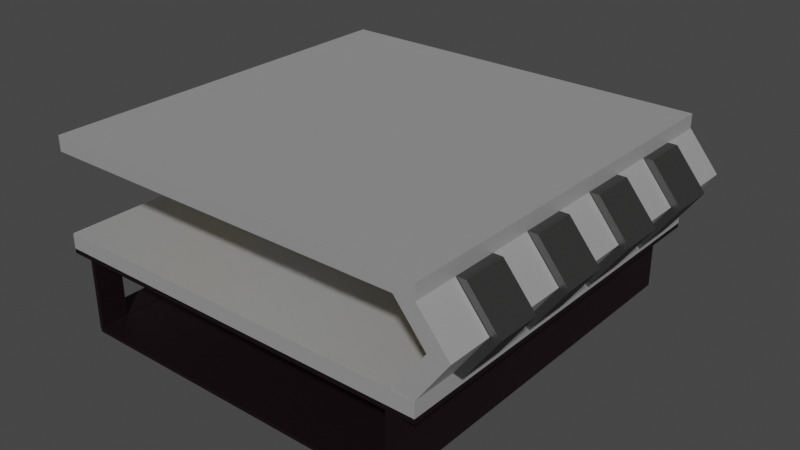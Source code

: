 # Source: shuttleta.blend  (saved by Blender 3.6.11; exported with 4.5.12 LTS)
import bpy
from mathutils import Matrix  # noqa: F401  (used for matrix-valued properties, if any)

bpy.ops.wm.read_factory_settings(use_empty=True)
scene = bpy.context.scene
scene.name = 'Scene'

# ---- collections
col_collection = bpy.data.collections.new('Collection'); scene.collection.children.link(col_collection)
col_wall = bpy.data.collections.new('wall'); scene.collection.children.link(col_wall)
col_basement = bpy.data.collections.new('basement'); scene.collection.children.link(col_basement)

# ---- materials (node trees are filled in below, after node groups)
mat_glass_light_001 = bpy.data.materials.new('Glass light.001')
mat_glass_light_001.surface_render_method = 'BLENDED'
mat_glass_light_001.blend_method = 'BLEND'
mat_glass_light_001.use_transparent_shadow = False
mat_002 = bpy.data.materials.new('매테리얼.002')
mat_002.use_transparent_shadow = False
mat_white_001 = bpy.data.materials.new('WHITE.001')
mat_white_001.alpha_threshold = 0.0
mat_white_001.use_transparent_shadow = False
mat_white_001.roughness = 0.5
mat_white_001.line_color = (0.0, 0.0, 0.0, 1.0)
mat_003 = bpy.data.materials.new('매테리얼.003')
mat_003.use_transparent_shadow = False
mat_glass_light_002 = bpy.data.materials.new('Glass light.002')
mat_glass_light_002.surface_render_method = 'BLENDED'
mat_glass_light_002.blend_method = 'BLEND'
mat_glass_light_002.use_transparent_shadow = False
mat_004 = bpy.data.materials.new('매테리얼.004')
mat_004.use_transparent_shadow = False
mat_007 = bpy.data.materials.new('매테리얼.007')
mat_007.use_transparent_shadow = False
mat_008 = bpy.data.materials.new('매테리얼.008')
mat_008.use_transparent_shadow = False
mat_009 = bpy.data.materials.new('매테리얼.009')
mat_009.use_transparent_shadow = False
mat_white = bpy.data.materials.new('WHITE')
mat_white.alpha_threshold = 0.0
mat_white.use_transparent_shadow = False
mat_white.roughness = 0.5
mat_white.line_color = (0.0, 0.0, 0.0, 1.0)
mat_005 = bpy.data.materials.new('매테리얼.005')
mat_005.use_transparent_shadow = False
mat_006 = bpy.data.materials.new('매테리얼.006')
mat_006.use_transparent_shadow = False
mat_glass_light = bpy.data.materials.new('Glass light')
mat_glass_light.surface_render_method = 'BLENDED'
mat_glass_light.blend_method = 'BLEND'
mat_glass_light.use_transparent_shadow = False
mat_001 = bpy.data.materials.new('매테리얼.001')
mat_001.use_transparent_shadow = False

# ---- material node trees
mat_glass_light_001.use_nodes = True; mat_glass_light_001.node_tree.nodes.clear()
_N = mat_glass_light_001.node_tree.nodes; _L = mat_glass_light_001.node_tree.links
n0 = _N.new('ShaderNodeOutputMaterial'); n0.name = '매테리얼 출력'; n0.location = (300, 300)
n1 = _N.new('ShaderNodeBsdfTransparent'); n1.name = '투명 BSDF'; n1.location = (10, 300)
n1.inputs[0].default_value = (1.0, 0.884, 0.4719, 1.0)
_L.new(n1.outputs[0], n0.inputs[0])
n0.is_active_output = True
mat_002.use_nodes = True; mat_002.node_tree.nodes.clear()
_N = mat_002.node_tree.nodes; _L = mat_002.node_tree.links
n0 = _N.new('ShaderNodeBsdfPrincipled'); n0.name = '프린시플드 BSDF'; n0.location = (10, 300)
n0.distribution = 'GGX'
n0.subsurface_method = 'RANDOM_WALK_SKIN'
n0.inputs[0].default_value = (0.0291, 0.01349, 0.01788, 1.0)
n0.inputs[1].default_value = 0.75
n0.inputs[3].default_value = 1.45
n0.inputs[27].default_value = (0.0, 0.0, 0.0, 1.0)
n0.inputs[28].default_value = 1.0
n1 = _N.new('ShaderNodeOutputMaterial'); n1.name = '매테리얼 출력'; n1.location = (300, 300)
_L.new(n0.outputs[0], n1.inputs[0])
n1.is_active_output = True
mat_white_001.use_nodes = True; mat_white_001.node_tree.nodes.clear()
_N = mat_white_001.node_tree.nodes; _L = mat_white_001.node_tree.links
n0 = _N.new('ShaderNodeOutputMaterial'); n0.name = 'Material Output'; n0.location = (300, 300)
n1 = _N.new('ShaderNodeBsdfPrincipled'); n1.name = 'Principled BSDF'; n1.location = (10, 300)
n1.distribution = 'GGX'
n1.subsurface_method = 'RANDOM_WALK_SKIN'
n1.inputs[1].default_value = 0.7251
n1.inputs[3].default_value = 1.45
n1.inputs[27].default_value = (0.0, 0.0, 0.0, 1.0)
n1.inputs[28].default_value = 1.0
_L.new(n1.outputs[0], n0.inputs[0])
n0.is_active_output = True
mat_003.use_nodes = True; mat_003.node_tree.nodes.clear()
_N = mat_003.node_tree.nodes; _L = mat_003.node_tree.links
n0 = _N.new('ShaderNodeBsdfPrincipled'); n0.name = '프린시플드 BSDF'; n0.location = (10, 300)
n0.distribution = 'GGX'
n0.subsurface_method = 'RANDOM_WALK_SKIN'
n0.inputs[0].default_value = (0.02838, 0.0291, 0.02768, 1.0)
n0.inputs[3].default_value = 1.45
n0.inputs[27].default_value = (0.0, 0.0, 0.0, 1.0)
n0.inputs[28].default_value = 1.0
n1 = _N.new('ShaderNodeOutputMaterial'); n1.name = '매테리얼 출력'; n1.location = (300, 300)
_L.new(n0.outputs[0], n1.inputs[0])
n1.is_active_output = True
mat_glass_light_002.use_nodes = True; mat_glass_light_002.node_tree.nodes.clear()
_N = mat_glass_light_002.node_tree.nodes; _L = mat_glass_light_002.node_tree.links
n0 = _N.new('ShaderNodeOutputMaterial'); n0.name = '매테리얼 출력'; n0.location = (300, 300)
n1 = _N.new('ShaderNodeBsdfTransparent'); n1.name = '투명 BSDF'; n1.location = (10, 300)
n1.inputs[0].default_value = (1.0, 0.884, 0.4719, 1.0)
_L.new(n1.outputs[0], n0.inputs[0])
n0.is_active_output = True
mat_004.use_nodes = True; mat_004.node_tree.nodes.clear()
_N = mat_004.node_tree.nodes; _L = mat_004.node_tree.links
n0 = _N.new('ShaderNodeBsdfPrincipled'); n0.name = '프린시플드 BSDF'; n0.location = (10, 300)
n0.distribution = 'GGX'
n0.subsurface_method = 'RANDOM_WALK_SKIN'
n0.inputs[0].default_value = (0.0291, 0.01349, 0.01788, 1.0)
n0.inputs[1].default_value = 0.75
n0.inputs[3].default_value = 1.45
n0.inputs[27].default_value = (0.0, 0.0, 0.0, 1.0)
n0.inputs[28].default_value = 1.0
n1 = _N.new('ShaderNodeOutputMaterial'); n1.name = '매테리얼 출력'; n1.location = (300, 300)
_L.new(n0.outputs[0], n1.inputs[0])
n1.is_active_output = True
mat_007.use_nodes = True; mat_007.node_tree.nodes.clear()
_N = mat_007.node_tree.nodes; _L = mat_007.node_tree.links
n0 = _N.new('ShaderNodeBsdfPrincipled'); n0.name = '프린시플드 BSDF'; n0.location = (10, 300)
n0.distribution = 'GGX'
n0.subsurface_method = 'RANDOM_WALK_SKIN'
n0.inputs[0].default_value = (0.0291, 0.01349, 0.01788, 1.0)
n0.inputs[1].default_value = 0.75
n0.inputs[3].default_value = 1.45
n0.inputs[27].default_value = (0.0, 0.0, 0.0, 1.0)
n0.inputs[28].default_value = 1.0
n1 = _N.new('ShaderNodeOutputMaterial'); n1.name = '매테리얼 출력'; n1.location = (300, 300)
_L.new(n0.outputs[0], n1.inputs[0])
n1.is_active_output = True
mat_008.use_nodes = True; mat_008.node_tree.nodes.clear()
_N = mat_008.node_tree.nodes; _L = mat_008.node_tree.links
n0 = _N.new('ShaderNodeBsdfPrincipled'); n0.name = '프린시플드 BSDF'; n0.location = (10, 300)
n0.distribution = 'GGX'
n0.subsurface_method = 'RANDOM_WALK_SKIN'
n0.inputs[0].default_value = (0.0291, 0.01349, 0.01788, 1.0)
n0.inputs[1].default_value = 0.75
n0.inputs[3].default_value = 1.45
n0.inputs[27].default_value = (0.0, 0.0, 0.0, 1.0)
n0.inputs[28].default_value = 1.0
n1 = _N.new('ShaderNodeOutputMaterial'); n1.name = '매테리얼 출력'; n1.location = (300, 300)
_L.new(n0.outputs[0], n1.inputs[0])
n1.is_active_output = True
mat_009.use_nodes = True; mat_009.node_tree.nodes.clear()
_N = mat_009.node_tree.nodes; _L = mat_009.node_tree.links
n0 = _N.new('ShaderNodeBsdfPrincipled'); n0.name = '프린시플드 BSDF'; n0.location = (10, 300)
n0.distribution = 'GGX'
n0.subsurface_method = 'RANDOM_WALK_SKIN'
n0.inputs[0].default_value = (0.0291, 0.01349, 0.01788, 1.0)
n0.inputs[1].default_value = 0.75
n0.inputs[3].default_value = 1.45
n0.inputs[27].default_value = (0.0, 0.0, 0.0, 1.0)
n0.inputs[28].default_value = 1.0
n1 = _N.new('ShaderNodeOutputMaterial'); n1.name = '매테리얼 출력'; n1.location = (300, 300)
_L.new(n0.outputs[0], n1.inputs[0])
n1.is_active_output = True
mat_white.use_nodes = True; mat_white.node_tree.nodes.clear()
_N = mat_white.node_tree.nodes; _L = mat_white.node_tree.links
n0 = _N.new('ShaderNodeOutputMaterial'); n0.name = 'Material Output'; n0.location = (300, 300)
n1 = _N.new('ShaderNodeBsdfPrincipled'); n1.name = 'Principled BSDF'; n1.location = (10, 300)
n1.distribution = 'GGX'
n1.subsurface_method = 'RANDOM_WALK_SKIN'
n1.inputs[1].default_value = 0.7251
n1.inputs[3].default_value = 1.45
n1.inputs[27].default_value = (0.0, 0.0, 0.0, 1.0)
n1.inputs[28].default_value = 1.0
_L.new(n1.outputs[0], n0.inputs[0])
n0.is_active_output = True
mat_005.use_nodes = True; mat_005.node_tree.nodes.clear()
_N = mat_005.node_tree.nodes; _L = mat_005.node_tree.links
n0 = _N.new('ShaderNodeBsdfPrincipled'); n0.name = '프린시플드 BSDF'; n0.location = (10, 300)
n0.distribution = 'GGX'
n0.subsurface_method = 'RANDOM_WALK_SKIN'
n0.inputs[0].default_value = (0.02838, 0.0291, 0.02768, 1.0)
n0.inputs[3].default_value = 1.45
n0.inputs[27].default_value = (0.0, 0.0, 0.0, 1.0)
n0.inputs[28].default_value = 1.0
n1 = _N.new('ShaderNodeOutputMaterial'); n1.name = '매테리얼 출력'; n1.location = (300, 300)
_L.new(n0.outputs[0], n1.inputs[0])
n1.is_active_output = True
mat_006.use_nodes = True; mat_006.node_tree.nodes.clear()
_N = mat_006.node_tree.nodes; _L = mat_006.node_tree.links
n0 = _N.new('ShaderNodeBsdfPrincipled'); n0.name = '프린시플드 BSDF'; n0.location = (10, 300)
n0.distribution = 'GGX'
n0.subsurface_method = 'RANDOM_WALK_SKIN'
n0.inputs[0].default_value = (0.0291, 0.01349, 0.01788, 1.0)
n0.inputs[1].default_value = 0.75
n0.inputs[3].default_value = 1.45
n0.inputs[27].default_value = (0.0, 0.0, 0.0, 1.0)
n0.inputs[28].default_value = 1.0
n1 = _N.new('ShaderNodeOutputMaterial'); n1.name = '매테리얼 출력'; n1.location = (300, 300)
_L.new(n0.outputs[0], n1.inputs[0])
n1.is_active_output = True
mat_glass_light.use_nodes = True; mat_glass_light.node_tree.nodes.clear()
_N = mat_glass_light.node_tree.nodes; _L = mat_glass_light.node_tree.links
n0 = _N.new('ShaderNodeOutputMaterial'); n0.name = '매테리얼 출력'; n0.location = (300, 300)
n1 = _N.new('ShaderNodeBsdfTransparent'); n1.name = '투명 BSDF'; n1.location = (10, 300)
n1.inputs[0].default_value = (1.0, 0.884, 0.4719, 1.0)
_L.new(n1.outputs[0], n0.inputs[0])
n0.is_active_output = True
mat_001.use_nodes = True; mat_001.node_tree.nodes.clear()
_N = mat_001.node_tree.nodes; _L = mat_001.node_tree.links
n0 = _N.new('ShaderNodeBsdfPrincipled'); n0.name = '프린시플드 BSDF'; n0.location = (10, 300)
n0.distribution = 'GGX'
n0.subsurface_method = 'RANDOM_WALK_SKIN'
n0.inputs[0].default_value = (0.0291, 0.01349, 0.01788, 1.0)
n0.inputs[1].default_value = 0.75
n0.inputs[3].default_value = 1.45
n0.inputs[27].default_value = (0.0, 0.0, 0.0, 1.0)
n0.inputs[28].default_value = 1.0
n1 = _N.new('ShaderNodeOutputMaterial'); n1.name = '매테리얼 출력'; n1.location = (300, 300)
_L.new(n0.outputs[0], n1.inputs[0])
n1.is_active_output = True

# ---- world
world_world = bpy.data.worlds.new('World'); scene.world = world_world
world_world.use_nodes = True; world_world.node_tree.nodes.clear()
_N = world_world.node_tree.nodes; _L = world_world.node_tree.links
n0 = _N.new('ShaderNodeOutputWorld'); n0.name = 'World Output'; n0.location = (300, 300)
n1 = _N.new('ShaderNodeBackground'); n1.name = 'Background'; n1.location = (10, 300)
n1.inputs[0].default_value = (0.05088, 0.05088, 0.05088, 1.0)
_L.new(n1.outputs[0], n0.inputs[0])
n0.is_active_output = True
world_world.color = (0.05088, 0.05088, 0.05088)
world_world.use_sun_shadow = False
world_world.sun_shadow_jitter_overblur = 0.0

# ---- meshes
me_003 = bpy.data.meshes.new('실린더.003')
me_003.from_pydata([(-31.28, -36.64, -167.0), (-31.28, -36.64, -158.2), (-31.28, 36.81, -167.0), (-31.28, 36.81, -158.2), (31.28, -36.64, -167.0), (31.28, -36.64, -158.2), (31.28, 36.81, -167.0), (31.28, 36.81, -158.2), (-31.18, -31.28, -167.0), (-31.18, -31.28, -158.2), (-36.39, -31.28, -167.0), (-36.39, -31.28, -158.2), (-31.18, 31.28, -167.0), (-31.18, 31.28, -158.2), (-36.39, 31.28, -167.0), (-36.39, 31.28, -158.2), (32.38, -36.17, 45.59), (38.02, -36.17, 147.4), (32.38, -28.14, 45.59), (38.02, -28.14, 147.4), (36.18, -36.17, 45.59), (41.82, -36.17, 147.4), (36.18, -28.14, 45.59), (41.82, -28.14, 147.4), (32.38, -36.17, 233.6), (32.38, -28.14, 233.6), (36.18, -28.14, 233.6), (36.18, -36.17, 233.6), (32.38, -20.06, 45.59), (38.02, -20.06, 147.4), (32.38, -12.04, 45.59), (38.02, -12.04, 147.4), (36.18, -20.06, 45.59), (41.82, -20.06, 147.4), (36.18, -12.04, 45.59), (41.82, -12.04, 147.4), (32.38, -20.06, 233.6), (32.38, -12.04, 233.6), (36.18, -12.04, 233.6), (36.18, -20.06, 233.6), (32.38, -3.954, 45.59), (38.02, -3.954, 147.4), (32.38, 4.072, 45.59), (38.02, 4.072, 147.4), (36.18, -3.954, 45.59), (41.82, -3.954, 147.4), (36.18, 4.072, 45.59), (41.82, 4.072, 147.4), (32.38, -3.954, 233.6), (32.38, 4.072, 233.6), (36.18, 4.072, 233.6), (36.18, -3.954, 233.6), (32.38, 12.15, 45.59), (38.02, 12.15, 147.4), (32.38, 20.18, 45.59), (38.02, 20.18, 147.4), (36.18, 12.15, 45.59), (41.82, 12.15, 147.4), (36.18, 20.18, 45.59), (41.82, 20.18, 147.4), (32.38, 12.15, 233.6), (32.38, 20.18, 233.6), (36.18, 20.18, 233.6), (36.18, 12.15, 233.6), (32.38, 28.26, 45.59), (38.02, 28.26, 147.4), (32.38, 36.28, 45.59), (38.02, 36.28, 147.4), (36.18, 28.26, 45.59), (41.82, 28.26, 147.4), (36.18, 36.28, 45.59), (41.82, 36.28, 147.4), (32.38, 28.26, 233.6), (32.38, 36.28, 233.6), (36.18, 36.28, 233.6), (36.18, 28.26, 233.6), (-36.21, -36.18, 10.4), (-36.21, -36.18, 45.92), (-36.21, 36.18, 10.4), (-36.21, 36.18, 45.92), (36.21, -36.18, 10.4), (36.21, -36.18, 45.92), (36.21, 36.18, 10.4), (36.21, 36.18, 45.92), (-36.21, -36.18, 231.0), (-36.21, -36.18, 266.5), (-36.21, 36.18, 231.0), (-36.21, 36.18, 266.5), (36.21, -36.18, 231.0), (36.21, -36.18, 266.5), (36.21, 36.18, 231.0), (36.21, 36.18, 266.5), (34.09, -28.05, 45.59), (39.73, -28.05, 147.4), (34.09, -20.03, 45.59), (39.73, -20.03, 147.4), (37.89, -28.05, 45.59), (43.53, -28.05, 147.4), (37.89, -20.03, 45.59), (43.53, -20.03, 147.4), (34.09, -28.05, 233.6), (34.09, -20.03, 233.6), (37.89, -20.03, 233.6), (37.89, -28.05, 233.6), (34.09, -11.95, 45.59), (39.73, -11.95, 147.4), (34.09, -3.92, 45.59), (39.73, -3.92, 147.4), (37.89, -11.95, 45.59), (43.53, -11.95, 147.4), (37.89, -3.92, 45.59), (43.53, -3.92, 147.4), (34.09, -11.95, 233.6), (34.09, -3.92, 233.6), (37.89, -3.92, 233.6), (37.89, -11.95, 233.6), (34.09, 4.161, 45.59), (39.73, 4.161, 147.4), (34.09, 12.19, 45.59), (39.73, 12.19, 147.4), (37.89, 4.161, 45.59), (43.53, 4.161, 147.4), (37.89, 12.19, 45.59), (43.53, 12.19, 147.4), (34.09, 4.161, 233.6), (34.09, 12.19, 233.6), (37.89, 12.19, 233.6), (37.89, 4.161, 233.6), (34.09, 20.27, 45.59), (39.73, 20.27, 147.4), (34.09, 28.29, 45.59), (39.73, 28.29, 147.4), (37.89, 20.27, 45.59), (43.53, 20.27, 147.4), (37.89, 28.29, 45.59), (43.53, 28.29, 147.4), (34.09, 20.27, 233.6), (34.09, 28.29, 233.6), (37.89, 28.29, 233.6), (37.89, 20.27, 233.6), (-36.21, -36.18, -0.412), (-36.21, -36.18, 9.709), (-36.21, 36.18, 0.5669), (-36.21, 36.18, 10.69), (36.21, -36.18, -0.412), (36.21, -36.18, 9.709), (36.21, 36.18, 0.5669), (36.21, 36.18, 10.69), (23.54, -36.04, 229.9), (23.54, -36.04, 237.4), (23.54, 36.04, 229.9), (23.54, 36.04, 237.4), (13.68, -36.04, 229.9), (13.68, -36.04, 237.4), (13.68, 36.04, 229.9), (13.68, 36.04, 237.4), (-23.54, -23.54, 229.9), (-23.54, -23.54, 237.4), (-36.2, -23.54, 229.9), (-36.2, -23.54, 237.4), (-23.54, -13.68, 229.9), (-23.54, -13.68, 237.4), (-36.2, -13.68, 229.9), (-36.2, -13.68, 237.4), (-23.54, 23.54, 229.9), (-23.54, 23.54, 237.4), (-36.2, 23.54, 229.9), (-36.2, 23.54, 237.4), (-23.54, 13.68, 229.9), (-23.54, 13.68, 237.4), (-36.2, 13.68, 229.9), (-36.2, 13.68, 237.4), (-23.54, -36.04, 229.9), (-23.54, -36.04, 237.4), (-23.54, 36.04, 229.9), (-23.54, 36.04, 237.4), (-13.68, -36.04, 229.9), (-13.68, -36.04, 237.4), (-13.68, 36.04, 229.9), (-13.68, 36.04, 237.4), (-23.54, -13.68, 229.9), (-13.68, -13.68, 237.4), (-23.54, -13.68, 237.4), (-13.68, -13.68, 229.9), (-23.54, 13.68, 237.4), (-13.68, 13.68, 229.9), (-23.54, 13.68, 229.9), (-13.68, 13.68, 237.4), (31.24, -36.16, 9.793), (32.05, -36.16, 9.793), (31.24, 36.16, 9.793), (32.05, 36.16, 9.793), (31.24, -36.16, -165.4), (32.05, -36.16, -165.4), (31.24, 36.16, -165.4), (32.05, 36.16, -165.4), (31.28, -36.18, -167.0), (-31.24, 36.24, 9.793), (-32.05, 36.24, 9.793), (-31.24, 31.24, 9.793), (-32.05, 31.24, 9.793), (-31.24, 36.24, -165.4), (-32.05, 36.24, -165.4), (-31.24, 31.24, -165.4), (-32.05, 31.24, -165.4), (-31.27, 31.24, 9.793), (-31.27, 32.05, 9.793), (-36.24, 31.24, 9.793), (-36.24, 32.05, 9.793), (-31.27, 31.24, -165.4), (-31.27, 32.05, -165.4), (-36.24, 31.24, -165.4), (-36.24, 32.05, -165.4), (-31.24, -36.24, 9.793), (-32.05, -36.24, 9.793), (-31.24, -31.24, 9.793), (-32.05, -31.24, 9.793), (-31.24, -36.24, -165.4), (-32.05, -36.24, -165.4), (-31.24, -31.24, -165.4), (-32.05, -31.24, -165.4), (-31.27, -31.24, 9.793), (-31.27, -32.05, 9.793), (-36.24, -31.24, 9.793), (-36.24, -32.05, 9.793), (-31.27, -31.24, -165.4), (-31.27, -32.05, -165.4), (-36.24, -31.24, -165.4), (-36.24, -32.05, -165.4)], [], [(0, 1, 3, 2), (2, 3, 7, 6), (6, 7, 5, 4), (4, 5, 1, 0), (2, 6, 4, 0), (7, 3, 1, 5), (8, 9, 11, 10), (10, 11, 15, 14), (14, 15, 13, 12), (12, 13, 9, 8), (10, 14, 12, 8), (15, 11, 9, 13), (16, 17, 19, 18), (18, 19, 23, 22), (22, 23, 21, 20), (20, 21, 17, 16), (18, 22, 20, 16), (19, 17, 24, 25), (26, 25, 24, 27), (17, 21, 27, 24), (23, 19, 25, 26), (21, 23, 26, 27), (28, 29, 31, 30), (30, 31, 35, 34), (34, 35, 33, 32), (32, 33, 29, 28), (30, 34, 32, 28), (31, 29, 36, 37), (38, 37, 36, 39), (29, 33, 39, 36), (35, 31, 37, 38), (33, 35, 38, 39), (40, 41, 43, 42), (42, 43, 47, 46), (46, 47, 45, 44), (44, 45, 41, 40), (42, 46, 44, 40), (43, 41, 48, 49), (50, 49, 48, 51), (41, 45, 51, 48), (47, 43, 49, 50), (45, 47, 50, 51), (52, 53, 55, 54), (54, 55, 59, 58), (58, 59, 57, 56), (56, 57, 53, 52), (54, 58, 56, 52), (55, 53, 60, 61), (62, 61, 60, 63), (53, 57, 63, 60), (59, 55, 61, 62), (57, 59, 62, 63), (64, 65, 67, 66), (66, 67, 71, 70), (70, 71, 69, 68), (68, 69, 65, 64), (66, 70, 68, 64), (67, 65, 72, 73), (74, 73, 72, 75), (65, 69, 75, 72), (71, 67, 73, 74), (69, 71, 74, 75), (76, 77, 79, 78), (78, 79, 83, 82), (82, 83, 81, 80), (80, 81, 77, 76), (78, 82, 80, 76), (83, 79, 77, 81), (84, 85, 87, 86), (86, 87, 91, 90), (90, 91, 89, 88), (88, 89, 85, 84), (86, 90, 88, 84), (91, 87, 85, 89), (92, 93, 95, 94), (94, 95, 99, 98), (98, 99, 97, 96), (96, 97, 93, 92), (94, 98, 96, 92), (95, 93, 100, 101), (102, 101, 100, 103), (93, 97, 103, 100), (99, 95, 101, 102), (97, 99, 102, 103), (104, 105, 107, 106), (106, 107, 111, 110), (110, 111, 109, 108), (108, 109, 105, 104), (106, 110, 108, 104), (107, 105, 112, 113), (114, 113, 112, 115), (105, 109, 115, 112), (111, 107, 113, 114), (109, 111, 114, 115), (116, 117, 119, 118), (118, 119, 123, 122), (122, 123, 121, 120), (120, 121, 117, 116), (118, 122, 120, 116), (119, 117, 124, 125), (126, 125, 124, 127), (117, 121, 127, 124), (123, 119, 125, 126), (121, 123, 126, 127), (128, 129, 131, 130), (130, 131, 135, 134), (134, 135, 133, 132), (132, 133, 129, 128), (130, 134, 132, 128), (131, 129, 136, 137), (138, 137, 136, 139), (129, 133, 139, 136), (135, 131, 137, 138), (133, 135, 138, 139), (140, 141, 143, 142), (142, 143, 147, 146), (146, 147, 145, 144), (144, 145, 141, 140), (142, 146, 144, 140), (147, 143, 141, 145), (148, 150, 151, 149), (150, 154, 155, 151), (154, 152, 153, 155), (152, 148, 149, 153), (150, 148, 152, 154), (155, 153, 149, 151), (156, 157, 159, 158), (158, 159, 163, 162), (162, 163, 161, 160), (160, 161, 157, 156), (158, 162, 160, 156), (163, 159, 157, 161), (164, 166, 167, 165), (166, 170, 171, 167), (170, 168, 169, 171), (168, 164, 165, 169), (166, 164, 168, 170), (171, 169, 165, 167), (186, 184, 175, 174), (174, 175, 179, 178), (183, 181, 177, 176), (176, 177, 173, 172), (180, 183, 176, 172), (181, 182, 173, 177), (181, 180, 182), (172, 173, 182, 180), (178, 179, 187, 185), (174, 178, 185, 186), (179, 175, 184, 187), (181, 183, 180), (184, 186, 185), (184, 185, 187), (188, 189, 191, 190), (190, 191, 195, 194), (194, 195, 193, 192), (192, 193, 189, 188), (190, 194, 192, 188), (195, 191, 189, 193), (197, 198, 200, 199), (199, 200, 204, 203), (203, 204, 202, 201), (201, 202, 198, 197), (199, 203, 201, 197), (204, 200, 198, 202), (205, 206, 208, 207), (207, 208, 212, 211), (211, 212, 210, 209), (209, 210, 206, 205), (207, 211, 209, 205), (212, 208, 206, 210), (213, 215, 216, 214), (215, 219, 220, 216), (219, 217, 218, 220), (217, 213, 214, 218), (215, 213, 217, 219), (220, 218, 214, 216), (221, 223, 224, 222), (223, 227, 228, 224), (227, 225, 226, 228), (225, 221, 222, 226), (223, 221, 225, 227), (228, 226, 222, 224)])
me_003.polygons.foreach_set('material_index', [5, 5, 5, 5, 5, 5, 8, 8, 8, 8, 8, 8, 9, 9, 9, 9, 9, 9, 9, 9, 9, 9, 9, 9, 9, 9, 9, 9, 9, 9, 9, 9, 9, 9, 9, 9, 9, 9, 9, 9, 9, 9, 9, 9, 9, 9, 9, 9, 9, 9, 9, 9, 9, 9, 9, 9, 9, 9, 9, 9, 9, 9, 9, 9, 9, 9, 9, 9, 9, 9, 9, 9, 9, 9, 10, 10, 10, 10, 10, 10, 10, 10, 10, 10, 10, 10, 10, 10, 10, 10, 10, 10, 10, 10, 10, 10, 10, 10, 10, 10, 10, 10, 10, 10, 10, 10, 10, 10, 10, 10, 10, 10, 10, 10, 11, 11, 11, 11, 11, 11, 12, 12, 12, 12, 12, 12, 12, 12, 12, 12, 12, 12, 12, 12, 12, 12, 12, 12, 12, 12, 12, 12, 12, 12, 12, 12, 12, 12, 12, 12, 12, 12, 13, 13, 13, 13, 13, 13, 6, 6, 6, 6, 6, 6, 6, 6, 6, 6, 6, 6, 6, 6, 6, 6, 6, 6, 6, 6, 6, 6, 6, 6])
_uv = me_003.uv_layers.new(name='UV 맵')
_uv.uv.foreach_set('vector', [0.375, 0.0, 0.625, 0.0, 0.625, 0.25, 0.375, 0.25, 0.375, 0.25, 0.625, 0.25, 0.625, 0.5, 0.375, 0.5, 0.375, 0.5, 0.625, 0.5, 0.625, 0.75, 0.375, 0.75, 0.375, 0.75, 0.625, 0.75, 0.625, 1.0, 0.375, 1.0, 0.125, 0.5, 0.375, 0.5, 0.375, 0.75, 0.125, 0.75, 0.625, 0.5, 0.875, 0.5, 0.875, 0.75, 0.625, 0.75, 0.375, 0.0, 0.625, 0.0, 0.625, 0.25, 0.375, 0.25, 0.375, 0.25, 0.625, 0.25, 0.625, 0.5, 0.375, 0.5, 0.375, 0.5, 0.625, 0.5, 0.625, 0.75, 0.375, 0.75, 0.375, 0.75, 0.625, 0.75, 0.625, 1.0, 0.375, 1.0, 0.125, 0.5, 0.375, 0.5, 0.375, 0.75, 0.125, 0.75, 0.625, 0.5, 0.875, 0.5, 0.875, 0.75, 0.625, 0.75, 0.375, 0.0, 0.625, 0.0, 0.625, 0.25, 0.375, 0.25, 0.375, 0.25, 0.625, 0.25, 0.625, 0.5, 0.375, 0.5, 0.375, 0.5, 0.625, 0.5, 0.625, 0.75, 0.375, 0.75, 0.375, 0.75, 0.625, 0.75, 0.625, 1.0, 0.375, 1.0, 0.125, 0.5, 0.375, 0.5, 0.375, 0.75, 0.125, 0.75, 0.625, 0.25, 0.625, 0.0, 0.625, 0.0, 0.625, 0.25, 0.625, 0.5, 0.875, 0.5, 0.875, 0.75, 0.625, 0.75, 0.625, 1.0, 0.625, 0.75, 0.625, 0.75, 0.625, 1.0, 0.625, 0.5, 0.625, 0.25, 0.625, 0.25, 0.625, 0.5, 0.625, 0.75, 0.625, 0.5, 0.625, 0.5, 0.625, 0.75, 0.375, 0.0, 0.625, 0.0, 0.625, 0.25, 0.375, 0.25, 0.375, 0.25, 0.625, 0.25, 0.625, 0.5, 0.375, 0.5, 0.375, 0.5, 0.625, 0.5, 0.625, 0.75, 0.375, 0.75, 0.375, 0.75, 0.625, 0.75, 0.625, 1.0, 0.375, 1.0, 0.125, 0.5, 0.375, 0.5, 0.375, 0.75, 0.125, 0.75, 0.625, 0.25, 0.625, 0.0, 0.625, 0.0, 0.625, 0.25, 0.625, 0.5, 0.875, 0.5, 0.875, 0.75, 0.625, 0.75, 0.625, 1.0, 0.625, 0.75, 0.625, 0.75, 0.625, 1.0, 0.625, 0.5, 0.625, 0.25, 0.625, 0.25, 0.625, 0.5, 0.625, 0.75, 0.625, 0.5, 0.625, 0.5, 0.625, 0.75, 0.375, 0.0, 0.625, 0.0, 0.625, 0.25, 0.375, 0.25, 0.375, 0.25, 0.625, 0.25, 0.625, 0.5, 0.375, 0.5, 0.375, 0.5, 0.625, 0.5, 0.625, 0.75, 0.375, 0.75, 0.375, 0.75, 0.625, 0.75, 0.625, 1.0, 0.375, 1.0, 0.125, 0.5, 0.375, 0.5, 0.375, 0.75, 0.125, 0.75, 0.625, 0.25, 0.625, 0.0, 0.625, 0.0, 0.625, 0.25, 0.625, 0.5, 0.875, 0.5, 0.875, 0.75, 0.625, 0.75, 0.625, 1.0, 0.625, 0.75, 0.625, 0.75, 0.625, 1.0, 0.625, 0.5, 0.625, 0.25, 0.625, 0.25, 0.625, 0.5, 0.625, 0.75, 0.625, 0.5, 0.625, 0.5, 0.625, 0.75, 0.375, 0.0, 0.625, 0.0, 0.625, 0.25, 0.375, 0.25, 0.375, 0.25, 0.625, 0.25, 0.625, 0.5, 0.375, 0.5, 0.375, 0.5, 0.625, 0.5, 0.625, 0.75, 0.375, 0.75, 0.375, 0.75, 0.625, 0.75, 0.625, 1.0, 0.375, 1.0, 0.125, 0.5, 0.375, 0.5, 0.375, 0.75, 0.125, 0.75, 0.625, 0.25, 0.625, 0.0, 0.625, 0.0, 0.625, 0.25, 0.625, 0.5, 0.875, 0.5, 0.875, 0.75, 0.625, 0.75, 0.625, 1.0, 0.625, 0.75, 0.625, 0.75, 0.625, 1.0, 0.625, 0.5, 0.625, 0.25, 0.625, 0.25, 0.625, 0.5, 0.625, 0.75, 0.625, 0.5, 0.625, 0.5, 0.625, 0.75, 0.375, 0.0, 0.625, 0.0, 0.625, 0.25, 0.375, 0.25, 0.375, 0.25, 0.625, 0.25, 0.625, 0.5, 0.375, 0.5, 0.375, 0.5, 0.625, 0.5, 0.625, 0.75, 0.375, 0.75, 0.375, 0.75, 0.625, 0.75, 0.625, 1.0, 0.375, 1.0, 0.125, 0.5, 0.375, 0.5, 0.375, 0.75, 0.125, 0.75, 0.625, 0.25, 0.625, 0.0, 0.625, 0.0, 0.625, 0.25, 0.625, 0.5, 0.875, 0.5, 0.875, 0.75, 0.625, 0.75, 0.625, 1.0, 0.625, 0.75, 0.625, 0.75, 0.625, 1.0, 0.625, 0.5, 0.625, 0.25, 0.625, 0.25, 0.625, 0.5, 0.625, 0.75, 0.625, 0.5, 0.625, 0.5, 0.625, 0.75, 0.375, 0.0, 0.625, 0.0, 0.625, 0.25, 0.375, 0.25, 0.375, 0.25, 0.625, 0.25, 0.625, 0.5, 0.375, 0.5, 0.375, 0.5, 0.625, 0.5, 0.625, 0.75, 0.375, 0.75, 0.375, 0.75, 0.625, 0.75, 0.625, 1.0, 0.375, 1.0, 0.125, 0.5, 0.375, 0.5, 0.375, 0.75, 0.125, 0.75, 0.625, 0.5, 0.875, 0.5, 0.875, 0.75, 0.625, 0.75, 0.375, 0.0, 0.625, 0.0, 0.625, 0.25, 0.375, 0.25, 0.375, 0.25, 0.625, 0.25, 0.625, 0.5, 0.375, 0.5, 0.375, 0.5, 0.625, 0.5, 0.625, 0.75, 0.375, 0.75, 0.375, 0.75, 0.625, 0.75, 0.625, 1.0, 0.375, 1.0, 0.125, 0.5, 0.375, 0.5, 0.375, 0.75, 0.125, 0.75, 0.625, 0.5, 0.875, 0.5, 0.875, 0.75, 0.625, 0.75, 0.375, 0.0, 0.625, 0.0, 0.625, 0.25, 0.375, 0.25, 0.375, 0.25, 0.625, 0.25, 0.625, 0.5, 0.375, 0.5, 0.375, 0.5, 0.625, 0.5, 0.625, 0.75, 0.375, 0.75, 0.375, 0.75, 0.625, 0.75, 0.625, 1.0, 0.375, 1.0, 0.125, 0.5, 0.375, 0.5, 0.375, 0.75, 0.125, 0.75, 0.625, 0.25, 0.625, 0.0, 0.625, 0.0, 0.625, 0.25, 0.625, 0.5, 0.875, 0.5, 0.875, 0.75, 0.625, 0.75, 0.625, 1.0, 0.625, 0.75, 0.625, 0.75, 0.625, 1.0, 0.625, 0.5, 0.625, 0.25, 0.625, 0.25, 0.625, 0.5, 0.625, 0.75, 0.625, 0.5, 0.625, 0.5, 0.625, 0.75, 0.375, 0.0, 0.625, 0.0, 0.625, 0.25, 0.375, 0.25, 0.375, 0.25, 0.625, 0.25, 0.625, 0.5, 0.375, 0.5, 0.375, 0.5, 0.625, 0.5, 0.625, 0.75, 0.375, 0.75, 0.375, 0.75, 0.625, 0.75, 0.625, 1.0, 0.375, 1.0, 0.125, 0.5, 0.375, 0.5, 0.375, 0.75, 0.125, 0.75, 0.625, 0.25, 0.625, 0.0, 0.625, 0.0, 0.625, 0.25, 0.625, 0.5, 0.875, 0.5, 0.875, 0.75, 0.625, 0.75, 0.625, 1.0, 0.625, 0.75, 0.625, 0.75, 0.625, 1.0, 0.625, 0.5, 0.625, 0.25, 0.625, 0.25, 0.625, 0.5, 0.625, 0.75, 0.625, 0.5, 0.625, 0.5, 0.625, 0.75, 0.375, 0.0, 0.625, 0.0, 0.625, 0.25, 0.375, 0.25, 0.375, 0.25, 0.625, 0.25, 0.625, 0.5, 0.375, 0.5, 0.375, 0.5, 0.625, 0.5, 0.625, 0.75, 0.375, 0.75, 0.375, 0.75, 0.625, 0.75, 0.625, 1.0, 0.375, 1.0, 0.125, 0.5, 0.375, 0.5, 0.375, 0.75, 0.125, 0.75, 0.625, 0.25, 0.625, 0.0, 0.625, 0.0, 0.625, 0.25, 0.625, 0.5, 0.875, 0.5, 0.875, 0.75, 0.625, 0.75, 0.625, 1.0, 0.625, 0.75, 0.625, 0.75, 0.625, 1.0, 0.625, 0.5, 0.625, 0.25, 0.625, 0.25, 0.625, 0.5, 0.625, 0.75, 0.625, 0.5, 0.625, 0.5, 0.625, 0.75, 0.375, 0.0, 0.625, 0.0, 0.625, 0.25, 0.375, 0.25, 0.375, 0.25, 0.625, 0.25, 0.625, 0.5, 0.375, 0.5, 0.375, 0.5, 0.625, 0.5, 0.625, 0.75, 0.375, 0.75, 0.375, 0.75, 0.625, 0.75, 0.625, 1.0, 0.375, 1.0, 0.125, 0.5, 0.375, 0.5, 0.375, 0.75, 0.125, 0.75, 0.625, 0.25, 0.625, 0.0, 0.625, 0.0, 0.625, 0.25, 0.625, 0.5, 0.875, 0.5, 0.875, 0.75, 0.625, 0.75, 0.625, 1.0, 0.625, 0.75, 0.625, 0.75, 0.625, 1.0, 0.625, 0.5, 0.625, 0.25, 0.625, 0.25, 0.625, 0.5, 0.625, 0.75, 0.625, 0.5, 0.625, 0.5, 0.625, 0.75, 0.375, 0.0, 0.625, 0.0, 0.625, 0.25, 0.375, 0.25, 0.375, 0.25, 0.625, 0.25, 0.625, 0.5, 0.375, 0.5, 0.375, 0.5, 0.625, 0.5, 0.625, 0.75, 0.375, 0.75, 0.375, 0.75, 0.625, 0.75, 0.625, 1.0, 0.375, 1.0, 0.125, 0.5, 0.375, 0.5, 0.375, 0.75, 0.125, 0.75, 0.625, 0.5, 0.875, 0.5, 0.875, 0.75, 0.625, 0.75, 0.375, 0.0, 0.375, 0.25, 0.625, 0.25, 0.625, 0.0, 0.375, 0.25, 0.375, 0.5, 0.625, 0.5, 0.625, 0.25, 0.375, 0.5, 0.375, 0.75, 0.625, 0.75, 0.625, 0.5, 0.375, 0.75, 0.375, 1.0, 0.625, 1.0, 0.625, 0.75, 0.125, 0.5, 0.125, 0.75, 0.375, 0.75, 0.375, 0.5, 0.625, 0.5, 0.625, 0.75, 0.875, 0.75, 0.875, 0.5, 0.375, 0.0, 0.625, 0.0, 0.625, 0.25, 0.375, 0.25, 0.375, 0.25, 0.625, 0.25, 0.625, 0.5, 0.375, 0.5, 0.375, 0.5, 0.625, 0.5, 0.625, 0.75, 0.375, 0.75, 0.375, 0.75, 0.625, 0.75, 0.625, 1.0, 0.375, 1.0, 0.125, 0.5, 0.375, 0.5, 0.375, 0.75, 0.125, 0.75, 0.625, 0.5, 0.875, 0.5, 0.875, 0.75, 0.625, 0.75, 0.375, 0.0, 0.375, 0.25, 0.625, 0.25, 0.625, 0.0, 0.375, 0.25, 0.375, 0.5, 0.625, 0.5, 0.625, 0.25, 0.375, 0.5, 0.375, 0.75, 0.625, 0.75, 0.625, 0.5, 0.375, 0.75, 0.375, 1.0, 0.625, 1.0, 0.625, 0.75, 0.125, 0.5, 0.125, 0.75, 0.375, 0.75, 0.375, 0.5, 0.625, 0.5, 0.625, 0.75, 0.875, 0.75, 0.875, 0.5, 0.375, 0.1725, 0.625, 0.1725, 0.625, 0.25, 0.375, 0.25, 0.375, 0.25, 0.625, 0.25, 0.625, 0.5, 0.375, 0.5, 0.375, 0.6726, 0.625, 0.6726, 0.625, 0.75, 0.375, 0.75, 0.375, 0.75, 0.625, 0.75, 0.625, 1.0, 0.375, 1.0, 0.125, 0.6726, 0.375, 0.6726, 0.375, 0.75, 0.125, 0.75, 0.625, 0.6726, 0.875, 0.6726, 0.875, 0.75, 0.625, 0.75, 0.0, 0.0, 0.0, 0.0, 0.0, 0.0, 0.375, 0.0, 0.625, 0.0, 0.625, 0.07744, 0.375, 0.07744, 0.375, 0.5, 0.625, 0.5, 0.625, 0.5775, 0.375, 0.5775, 0.125, 0.5, 0.375, 0.5, 0.375, 0.5775, 0.125, 0.5775, 0.625, 0.5, 0.875, 0.5, 0.875, 0.5775, 0.625, 0.5775, 0.0, 0.0, 0.0, 0.0, 0.0, 0.0, 0.0, 0.0, 0.0, 0.0, 0.0, 0.0, 0.0, 0.0, 0.0, 0.0, 0.0, 0.0, 0.375, 0.0, 0.625, 0.0, 0.625, 0.25, 0.375, 0.25, 0.375, 0.25, 0.625, 0.25, 0.625, 0.5, 0.375, 0.5, 0.375, 0.5, 0.625, 0.5, 0.625, 0.75, 0.375, 0.75, 0.375, 0.75, 0.625, 0.75, 0.625, 1.0, 0.375, 1.0, 0.125, 0.5, 0.375, 0.5, 0.375, 0.75, 0.125, 0.75, 0.625, 0.5, 0.875, 0.5, 0.875, 0.75, 0.625, 0.75, 0.375, 0.0, 0.625, 0.0, 0.625, 0.25, 0.375, 0.25, 0.375, 0.25, 0.625, 0.25, 0.625, 0.5, 0.375, 0.5, 0.375, 0.5, 0.625, 0.5, 0.625, 0.75, 0.375, 0.75, 0.375, 0.75, 0.625, 0.75, 0.625, 1.0, 0.375, 1.0, 0.125, 0.5, 0.375, 0.5, 0.375, 0.75, 0.125, 0.75, 0.625, 0.5, 0.875, 0.5, 0.875, 0.75, 0.625, 0.75, 0.375, 0.0, 0.625, 0.0, 0.625, 0.25, 0.375, 0.25, 0.375, 0.25, 0.625, 0.25, 0.625, 0.5, 0.375, 0.5, 0.375, 0.5, 0.625, 0.5, 0.625, 0.75, 0.375, 0.75, 0.375, 0.75, 0.625, 0.75, 0.625, 1.0, 0.375, 1.0, 0.125, 0.5, 0.375, 0.5, 0.375, 0.75, 0.125, 0.75, 0.625, 0.5, 0.875, 0.5, 0.875, 0.75, 0.625, 0.75, 0.375, 0.0, 0.375, 0.25, 0.625, 0.25, 0.625, 0.0, 0.375, 0.25, 0.375, 0.5, 0.625, 0.5, 0.625, 0.25, 0.375, 0.5, 0.375, 0.75, 0.625, 0.75, 0.625, 0.5, 0.375, 0.75, 0.375, 1.0, 0.625, 1.0, 0.625, 0.75, 0.125, 0.5, 0.125, 0.75, 0.375, 0.75, 0.375, 0.5, 0.625, 0.5, 0.625, 0.75, 0.875, 0.75, 0.875, 0.5, 0.375, 0.0, 0.375, 0.25, 0.625, 0.25, 0.625, 0.0, 0.375, 0.25, 0.375, 0.5, 0.625, 0.5, 0.625, 0.25, 0.375, 0.5, 0.375, 0.75, 0.625, 0.75, 0.625, 0.5, 0.375, 0.75, 0.375, 1.0, 0.625, 1.0, 0.625, 0.75, 0.125, 0.5, 0.125, 0.75, 0.375, 0.75, 0.375, 0.5, 0.625, 0.5, 0.625, 0.75, 0.875, 0.75, 0.875, 0.5])
me_003.materials.append(mat_glass_light_001)
me_003.materials.append(mat_002)
me_003.materials.append(mat_white_001)
me_003.materials.append(mat_003)
me_003.materials.append(mat_glass_light_002)
me_003.materials.append(mat_004)
me_003.materials.append(mat_007)
me_003.materials.append(mat_008)
me_003.materials.append(mat_009)
me_003.materials.append(mat_white)
me_003.materials.append(mat_005)
me_003.materials.append(mat_006)
me_003.materials.append(mat_glass_light)
me_003.materials.append(mat_001)
me_003.update()

# ---- objects
ob_001 = bpy.data.objects.new('실린더.001', me_003)

# ---- transforms, parenting, visibility, modifiers, constraints
ob_001.location = (0.0, 0.0, -0.5492)
ob_001.scale = (0.2492, 0.2492, 0.01971)

# ---- collection membership
col_basement.objects.link(ob_001)

# ---- scene / render settings (as saved in the file)
scene.frame_start = 1; scene.frame_end = 250; scene.frame_set(1)
scene.render.engine = 'BLENDER_EEVEE_NEXT'
scene.cycles.sampling_pattern = 'TABULATED_SOBOL'
scene.view_settings.view_transform = 'Filmic'
bpy.context.view_layer.update()

# ---- added for rendering (the .blend has no active camera and no usable light): camera, sun
cam_auto = bpy.data.cameras.new('AutoCamera')
cam_auto.lens = 50.0
cam_auto.sensor_width = 36.0
cam_auto.clip_end = 1000.0
ob_auto_camera = bpy.data.objects.new('AutoCamera', cam_auto)
scene.collection.objects.link(ob_auto_camera)
ob_auto_camera.location = (27.136, -31.474, 21.4288)
ob_auto_camera.rotation_euler = (1.09748, -7.21219e-08, 0.694738)
scene.camera = ob_auto_camera
light_auto_sun = bpy.data.lights.new('AutoSun', 'SUN')
light_auto_sun.energy = 3.0
light_auto_sun.angle = 0.0523599
ob_auto_sun = bpy.data.objects.new('AutoSun', light_auto_sun)
scene.collection.objects.link(ob_auto_sun)
ob_auto_sun.rotation_euler = (0.872665, 0.174533, 0.523599)
bpy.context.view_layer.update()

